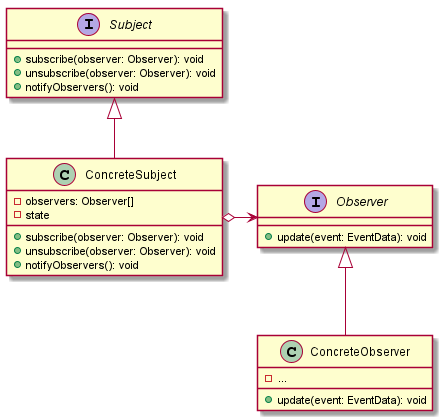

The diagram above was rendered by PlantUML. Its source (embedded in the PNG):
@startuml

skinparam linetype ortho

interface Subject {
  +subscribe(observer: Observer): void
  +unsubscribe(observer: Observer): void
  +notifyObservers(): void
}

class ConcreteSubject {
  -observers: Observer[]
  -state
  +subscribe(observer: Observer): void
  +unsubscribe(observer: Observer): void
  +notifyObservers(): void
}

interface Observer {
  +update(event: EventData): void
}

class ConcreteObserver {
  -...
  +update(event: EventData): void
}

ConcreteSubject -up-|> Subject
ConcreteObserver -up-|> Observer

ConcreteSubject o-right-> Observer


@enduml